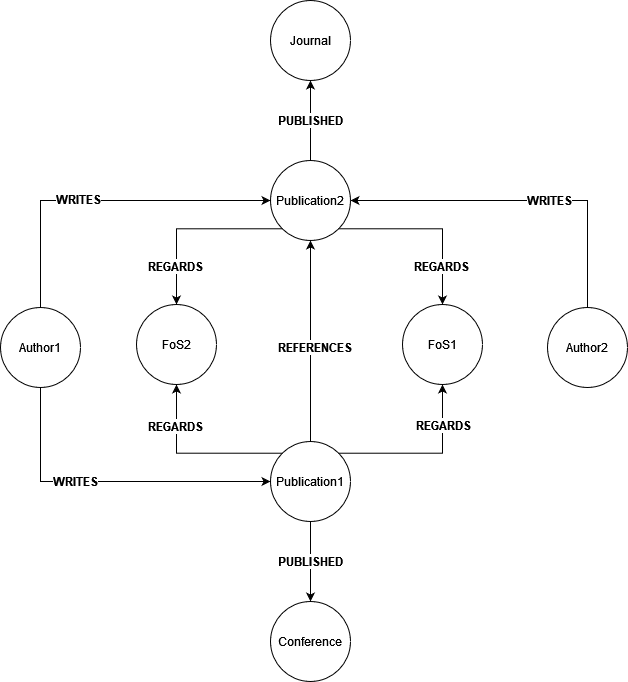

The diagram above was exported from draw.io. Its source (the exported page's mxGraphModel, read from the mxfile embedded in the PNG):
<mxGraphModel dx="1198" dy="641" grid="1" gridSize="10" guides="1" tooltips="1" connect="1" arrows="1" fold="1" page="1" pageScale="1" pageWidth="827" pageHeight="1169" math="0" shadow="0">
  <root>
    <mxCell id="0" />
    <mxCell id="1" parent="0" />
    <mxCell id="c9sO3mCT3iMHaFqW9mvm-7" style="edgeStyle=orthogonalEdgeStyle;rounded=0;orthogonalLoop=1;jettySize=auto;html=1;exitX=0;exitY=1;exitDx=0;exitDy=0;entryX=0.5;entryY=0;entryDx=0;entryDy=0;fontSize=12;" edge="1" parent="1" source="c9sO3mCT3iMHaFqW9mvm-1" target="c9sO3mCT3iMHaFqW9mvm-5">
      <mxGeometry relative="1" as="geometry" />
    </mxCell>
    <mxCell id="c9sO3mCT3iMHaFqW9mvm-13" value="&lt;b&gt;REGARDS&lt;/b&gt;" style="edgeLabel;html=1;align=center;verticalAlign=middle;resizable=0;points=[];fontSize=12;" vertex="1" connectable="0" parent="c9sO3mCT3iMHaFqW9mvm-7">
      <mxGeometry x="0.4863" y="-2" relative="1" as="geometry">
        <mxPoint y="8" as="offset" />
      </mxGeometry>
    </mxCell>
    <mxCell id="c9sO3mCT3iMHaFqW9mvm-8" style="edgeStyle=orthogonalEdgeStyle;rounded=0;orthogonalLoop=1;jettySize=auto;html=1;exitX=1;exitY=1;exitDx=0;exitDy=0;entryX=0.5;entryY=0;entryDx=0;entryDy=0;fontSize=12;" edge="1" parent="1" source="c9sO3mCT3iMHaFqW9mvm-1" target="c9sO3mCT3iMHaFqW9mvm-6">
      <mxGeometry relative="1" as="geometry" />
    </mxCell>
    <mxCell id="c9sO3mCT3iMHaFqW9mvm-12" value="&lt;b&gt;REGARDS&lt;/b&gt;" style="edgeLabel;html=1;align=center;verticalAlign=middle;resizable=0;points=[];fontSize=12;" vertex="1" connectable="0" parent="c9sO3mCT3iMHaFqW9mvm-8">
      <mxGeometry x="0.0001" y="-4" relative="1" as="geometry">
        <mxPoint x="12" y="33" as="offset" />
      </mxGeometry>
    </mxCell>
    <mxCell id="c9sO3mCT3iMHaFqW9mvm-27" value="&lt;b&gt;PUBLISHED&lt;/b&gt;" style="edgeStyle=orthogonalEdgeStyle;rounded=0;orthogonalLoop=1;jettySize=auto;html=1;exitX=0.5;exitY=0;exitDx=0;exitDy=0;entryX=0.5;entryY=1;entryDx=0;entryDy=0;fontSize=12;" edge="1" parent="1" source="c9sO3mCT3iMHaFqW9mvm-1" target="c9sO3mCT3iMHaFqW9mvm-24">
      <mxGeometry relative="1" as="geometry" />
    </mxCell>
    <mxCell id="c9sO3mCT3iMHaFqW9mvm-1" value="Publication2" style="ellipse;whiteSpace=wrap;html=1;aspect=fixed;" vertex="1" parent="1">
      <mxGeometry x="374" y="199" width="80" height="80" as="geometry" />
    </mxCell>
    <mxCell id="c9sO3mCT3iMHaFqW9mvm-3" style="edgeStyle=orthogonalEdgeStyle;rounded=0;orthogonalLoop=1;jettySize=auto;html=1;exitX=0.5;exitY=0;exitDx=0;exitDy=0;entryX=0.5;entryY=1;entryDx=0;entryDy=0;" edge="1" parent="1" source="c9sO3mCT3iMHaFqW9mvm-2" target="c9sO3mCT3iMHaFqW9mvm-1">
      <mxGeometry relative="1" as="geometry" />
    </mxCell>
    <mxCell id="c9sO3mCT3iMHaFqW9mvm-4" value="&lt;font size=&quot;1&quot;&gt;&lt;b style=&quot;font-size: 12px;&quot;&gt;REFERENCES&lt;/b&gt;&lt;/font&gt;" style="edgeLabel;html=1;align=center;verticalAlign=middle;resizable=0;points=[];" vertex="1" connectable="0" parent="c9sO3mCT3iMHaFqW9mvm-3">
      <mxGeometry x="-0.2435" y="-3" relative="1" as="geometry">
        <mxPoint y="-19" as="offset" />
      </mxGeometry>
    </mxCell>
    <mxCell id="c9sO3mCT3iMHaFqW9mvm-10" style="edgeStyle=orthogonalEdgeStyle;rounded=0;orthogonalLoop=1;jettySize=auto;html=1;exitX=1;exitY=0;exitDx=0;exitDy=0;entryX=0.5;entryY=1;entryDx=0;entryDy=0;fontSize=12;" edge="1" parent="1" source="c9sO3mCT3iMHaFqW9mvm-2" target="c9sO3mCT3iMHaFqW9mvm-6">
      <mxGeometry relative="1" as="geometry" />
    </mxCell>
    <mxCell id="c9sO3mCT3iMHaFqW9mvm-14" value="&lt;b&gt;REGARDS&lt;/b&gt;" style="edgeLabel;html=1;align=center;verticalAlign=middle;resizable=0;points=[];fontSize=12;" vertex="1" connectable="0" parent="c9sO3mCT3iMHaFqW9mvm-10">
      <mxGeometry x="0.3647" relative="1" as="geometry">
        <mxPoint y="-14" as="offset" />
      </mxGeometry>
    </mxCell>
    <mxCell id="c9sO3mCT3iMHaFqW9mvm-11" style="edgeStyle=orthogonalEdgeStyle;rounded=0;orthogonalLoop=1;jettySize=auto;html=1;exitX=0;exitY=0;exitDx=0;exitDy=0;entryX=0.5;entryY=1;entryDx=0;entryDy=0;fontSize=12;" edge="1" parent="1" source="c9sO3mCT3iMHaFqW9mvm-2" target="c9sO3mCT3iMHaFqW9mvm-5">
      <mxGeometry relative="1" as="geometry" />
    </mxCell>
    <mxCell id="c9sO3mCT3iMHaFqW9mvm-15" value="&lt;b&gt;REGARDS&lt;/b&gt;" style="edgeLabel;html=1;align=center;verticalAlign=middle;resizable=0;points=[];fontSize=12;" vertex="1" connectable="0" parent="c9sO3mCT3iMHaFqW9mvm-11">
      <mxGeometry x="0.2761" y="-1" relative="1" as="geometry">
        <mxPoint x="-3" y="-22" as="offset" />
      </mxGeometry>
    </mxCell>
    <mxCell id="c9sO3mCT3iMHaFqW9mvm-26" value="&lt;b&gt;PUBLISHED&lt;/b&gt;" style="edgeStyle=orthogonalEdgeStyle;rounded=0;orthogonalLoop=1;jettySize=auto;html=1;exitX=0.5;exitY=1;exitDx=0;exitDy=0;entryX=0.5;entryY=0;entryDx=0;entryDy=0;fontSize=12;" edge="1" parent="1" source="c9sO3mCT3iMHaFqW9mvm-2" target="c9sO3mCT3iMHaFqW9mvm-25">
      <mxGeometry relative="1" as="geometry" />
    </mxCell>
    <mxCell id="c9sO3mCT3iMHaFqW9mvm-2" value="Publication1" style="ellipse;whiteSpace=wrap;html=1;aspect=fixed;" vertex="1" parent="1">
      <mxGeometry x="374" y="480" width="80" height="80" as="geometry" />
    </mxCell>
    <mxCell id="c9sO3mCT3iMHaFqW9mvm-5" value="FoS2" style="ellipse;whiteSpace=wrap;html=1;aspect=fixed;fontSize=12;" vertex="1" parent="1">
      <mxGeometry x="240" y="343" width="80" height="80" as="geometry" />
    </mxCell>
    <mxCell id="c9sO3mCT3iMHaFqW9mvm-6" value="FoS1" style="ellipse;whiteSpace=wrap;html=1;aspect=fixed;fontSize=12;" vertex="1" parent="1">
      <mxGeometry x="506" y="343" width="80" height="80" as="geometry" />
    </mxCell>
    <mxCell id="c9sO3mCT3iMHaFqW9mvm-18" style="edgeStyle=orthogonalEdgeStyle;rounded=0;orthogonalLoop=1;jettySize=auto;html=1;exitX=0.5;exitY=0;exitDx=0;exitDy=0;entryX=0;entryY=0.5;entryDx=0;entryDy=0;fontSize=12;" edge="1" parent="1" source="c9sO3mCT3iMHaFqW9mvm-16" target="c9sO3mCT3iMHaFqW9mvm-1">
      <mxGeometry relative="1" as="geometry" />
    </mxCell>
    <mxCell id="c9sO3mCT3iMHaFqW9mvm-22" value="&lt;b&gt;WRITES&lt;/b&gt;" style="edgeLabel;html=1;align=center;verticalAlign=middle;resizable=0;points=[];fontSize=12;" vertex="1" connectable="0" parent="c9sO3mCT3iMHaFqW9mvm-18">
      <mxGeometry x="0.15" y="-2" relative="1" as="geometry">
        <mxPoint x="-50" y="-4" as="offset" />
      </mxGeometry>
    </mxCell>
    <mxCell id="c9sO3mCT3iMHaFqW9mvm-20" style="edgeStyle=orthogonalEdgeStyle;rounded=0;orthogonalLoop=1;jettySize=auto;html=1;exitX=0.5;exitY=1;exitDx=0;exitDy=0;entryX=0;entryY=0.5;entryDx=0;entryDy=0;fontSize=12;" edge="1" parent="1" source="c9sO3mCT3iMHaFqW9mvm-16" target="c9sO3mCT3iMHaFqW9mvm-2">
      <mxGeometry relative="1" as="geometry" />
    </mxCell>
    <mxCell id="c9sO3mCT3iMHaFqW9mvm-23" value="WRITES" style="edgeLabel;html=1;align=center;verticalAlign=middle;resizable=0;points=[];fontSize=12;fontStyle=1" vertex="1" connectable="0" parent="c9sO3mCT3iMHaFqW9mvm-20">
      <mxGeometry x="-0.1806" relative="1" as="geometry">
        <mxPoint x="-5" y="-1" as="offset" />
      </mxGeometry>
    </mxCell>
    <mxCell id="c9sO3mCT3iMHaFqW9mvm-16" value="Author1" style="ellipse;whiteSpace=wrap;html=1;aspect=fixed;fontSize=12;" vertex="1" parent="1">
      <mxGeometry x="104" y="346" width="80" height="80" as="geometry" />
    </mxCell>
    <mxCell id="c9sO3mCT3iMHaFqW9mvm-19" style="edgeStyle=orthogonalEdgeStyle;rounded=0;orthogonalLoop=1;jettySize=auto;html=1;exitX=0.5;exitY=0;exitDx=0;exitDy=0;entryX=1;entryY=0.5;entryDx=0;entryDy=0;fontSize=12;" edge="1" parent="1" source="c9sO3mCT3iMHaFqW9mvm-17" target="c9sO3mCT3iMHaFqW9mvm-1">
      <mxGeometry relative="1" as="geometry" />
    </mxCell>
    <mxCell id="c9sO3mCT3iMHaFqW9mvm-21" value="&lt;b&gt;WRITES&lt;/b&gt;" style="edgeLabel;html=1;align=center;verticalAlign=middle;resizable=0;points=[];fontSize=12;" vertex="1" connectable="0" parent="c9sO3mCT3iMHaFqW9mvm-19">
      <mxGeometry x="-0.1131" y="-3" relative="1" as="geometry">
        <mxPoint x="7" y="2" as="offset" />
      </mxGeometry>
    </mxCell>
    <mxCell id="c9sO3mCT3iMHaFqW9mvm-17" value="Author2" style="ellipse;whiteSpace=wrap;html=1;aspect=fixed;fontSize=12;" vertex="1" parent="1">
      <mxGeometry x="651" y="346" width="80" height="80" as="geometry" />
    </mxCell>
    <mxCell id="c9sO3mCT3iMHaFqW9mvm-24" value="Journal" style="ellipse;whiteSpace=wrap;html=1;aspect=fixed;fontSize=12;" vertex="1" parent="1">
      <mxGeometry x="374" y="39" width="80" height="80" as="geometry" />
    </mxCell>
    <mxCell id="c9sO3mCT3iMHaFqW9mvm-25" value="Conference" style="ellipse;whiteSpace=wrap;html=1;aspect=fixed;fontSize=12;" vertex="1" parent="1">
      <mxGeometry x="374" y="640" width="80" height="80" as="geometry" />
    </mxCell>
  </root>
</mxGraphModel>